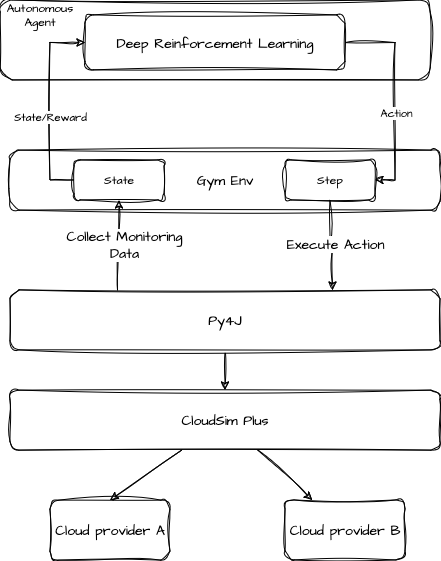

The diagram above was exported from draw.io. Its source (the exported page's mxGraphModel, read from the mxfile embedded in the PNG):
<mxGraphModel dx="819" dy="2639" grid="1" gridSize="10" guides="1" tooltips="1" connect="1" arrows="1" fold="1" page="1" pageScale="1" pageWidth="850" pageHeight="1100" math="0" shadow="0">
  <root>
    <mxCell id="0" />
    <mxCell id="1" parent="0" />
    <mxCell id="ZpTuRLykK32vp-sTln6N-1" value="Cloud provider A" style="rounded=1;whiteSpace=wrap;html=1;sketch=1;hachureGap=4;jiggle=2;curveFitting=1;fontFamily=Architects Daughter;fontSource=https%3A%2F%2Ffonts.googleapis.com%2Fcss%3Ffamily%3DArchitects%2BDaughter;fontSize=14;" vertex="1" parent="1">
      <mxGeometry x="240" y="-660" width="120" height="60" as="geometry" />
    </mxCell>
    <mxCell id="ZpTuRLykK32vp-sTln6N-2" value="Cloud provider B" style="rounded=1;whiteSpace=wrap;html=1;sketch=1;hachureGap=4;jiggle=2;curveFitting=1;fontFamily=Architects Daughter;fontSource=https%3A%2F%2Ffonts.googleapis.com%2Fcss%3Ffamily%3DArchitects%2BDaughter;fontSize=14;" vertex="1" parent="1">
      <mxGeometry x="475" y="-660" width="120" height="60" as="geometry" />
    </mxCell>
    <mxCell id="ZpTuRLykK32vp-sTln6N-3" style="rounded=0;sketch=1;hachureGap=4;jiggle=2;curveFitting=1;orthogonalLoop=1;jettySize=auto;html=1;entryX=0.5;entryY=0;entryDx=0;entryDy=0;fontFamily=Architects Daughter;fontSource=https%3A%2F%2Ffonts.googleapis.com%2Fcss%3Ffamily%3DArchitects%2BDaughter;" edge="1" parent="1" source="ZpTuRLykK32vp-sTln6N-5" target="ZpTuRLykK32vp-sTln6N-1">
      <mxGeometry relative="1" as="geometry" />
    </mxCell>
    <mxCell id="ZpTuRLykK32vp-sTln6N-4" style="rounded=0;sketch=1;hachureGap=4;jiggle=2;curveFitting=1;orthogonalLoop=1;jettySize=auto;html=1;fontFamily=Architects Daughter;fontSource=https%3A%2F%2Ffonts.googleapis.com%2Fcss%3Ffamily%3DArchitects%2BDaughter;" edge="1" parent="1" source="ZpTuRLykK32vp-sTln6N-5" target="ZpTuRLykK32vp-sTln6N-2">
      <mxGeometry relative="1" as="geometry" />
    </mxCell>
    <mxCell id="ZpTuRLykK32vp-sTln6N-5" value="CloudSim Plus" style="rounded=1;whiteSpace=wrap;html=1;sketch=1;hachureGap=4;jiggle=2;curveFitting=1;fontFamily=Architects Daughter;fontSource=https%3A%2F%2Ffonts.googleapis.com%2Fcss%3Ffamily%3DArchitects%2BDaughter;fontSize=14;" vertex="1" parent="1">
      <mxGeometry x="200" y="-770" width="430" height="60" as="geometry" />
    </mxCell>
    <mxCell id="ZpTuRLykK32vp-sTln6N-22" value="" style="edgeStyle=orthogonalEdgeStyle;rounded=0;sketch=1;hachureGap=4;jiggle=2;curveFitting=1;orthogonalLoop=1;jettySize=auto;html=1;fontFamily=Architects Daughter;fontSource=https%3A%2F%2Ffonts.googleapis.com%2Fcss%3Ffamily%3DArchitects%2BDaughter;" edge="1" parent="1" source="ZpTuRLykK32vp-sTln6N-21" target="ZpTuRLykK32vp-sTln6N-5">
      <mxGeometry relative="1" as="geometry" />
    </mxCell>
    <mxCell id="ZpTuRLykK32vp-sTln6N-21" value="Py4J" style="rounded=1;whiteSpace=wrap;html=1;sketch=1;hachureGap=4;jiggle=2;curveFitting=1;fontFamily=Architects Daughter;fontSource=https%3A%2F%2Ffonts.googleapis.com%2Fcss%3Ffamily%3DArchitects%2BDaughter;fontSize=14;" vertex="1" parent="1">
      <mxGeometry x="200" y="-870" width="430" height="60" as="geometry" />
    </mxCell>
    <mxCell id="ZpTuRLykK32vp-sTln6N-23" value="Gym Env" style="rounded=1;whiteSpace=wrap;html=1;sketch=1;hachureGap=4;jiggle=2;curveFitting=1;fontFamily=Architects Daughter;fontSource=https%3A%2F%2Ffonts.googleapis.com%2Fcss%3Ffamily%3DArchitects%2BDaughter;fontSize=14;" vertex="1" parent="1">
      <mxGeometry x="200" y="-1010" width="430" height="60" as="geometry" />
    </mxCell>
    <mxCell id="ZpTuRLykK32vp-sTln6N-29" value="State" style="rounded=1;whiteSpace=wrap;html=1;sketch=1;hachureGap=4;jiggle=2;curveFitting=1;fontFamily=Architects Daughter;fontSource=https%3A%2F%2Ffonts.googleapis.com%2Fcss%3Ffamily%3DArchitects%2BDaughter;" vertex="1" parent="1">
      <mxGeometry x="264" y="-1000" width="90" height="40" as="geometry" />
    </mxCell>
    <mxCell id="ZpTuRLykK32vp-sTln6N-30" value="Step" style="rounded=1;whiteSpace=wrap;html=1;sketch=1;hachureGap=4;jiggle=2;curveFitting=1;fontFamily=Architects Daughter;fontSource=https%3A%2F%2Ffonts.googleapis.com%2Fcss%3Ffamily%3DArchitects%2BDaughter;" vertex="1" parent="1">
      <mxGeometry x="475" y="-1000" width="90" height="40" as="geometry" />
    </mxCell>
    <mxCell id="ZpTuRLykK32vp-sTln6N-27" style="edgeStyle=orthogonalEdgeStyle;rounded=0;sketch=1;hachureGap=4;jiggle=2;curveFitting=1;orthogonalLoop=1;jettySize=auto;html=1;exitX=0.25;exitY=0;exitDx=0;exitDy=0;entryX=0.5;entryY=1;entryDx=0;entryDy=0;fontFamily=Architects Daughter;fontSource=https%3A%2F%2Ffonts.googleapis.com%2Fcss%3Ffamily%3DArchitects%2BDaughter;" edge="1" parent="1" source="ZpTuRLykK32vp-sTln6N-21" target="ZpTuRLykK32vp-sTln6N-29">
      <mxGeometry relative="1" as="geometry" />
    </mxCell>
    <mxCell id="ZpTuRLykK32vp-sTln6N-28" value="&lt;div style=&quot;font-size: 14px;&quot;&gt;Collect Monitoring&lt;/div&gt;&lt;div style=&quot;font-size: 14px;&quot;&gt;Data&lt;/div&gt;" style="edgeLabel;html=1;align=center;verticalAlign=middle;resizable=0;points=[];sketch=1;hachureGap=4;jiggle=2;curveFitting=1;fontFamily=Architects Daughter;fontSource=https%3A%2F%2Ffonts.googleapis.com%2Fcss%3Ffamily%3DArchitects%2BDaughter;fontSize=14;" vertex="1" connectable="0" parent="ZpTuRLykK32vp-sTln6N-27">
      <mxGeometry x="0.15" y="-5" relative="1" as="geometry">
        <mxPoint y="6" as="offset" />
      </mxGeometry>
    </mxCell>
    <mxCell id="ZpTuRLykK32vp-sTln6N-25" style="edgeStyle=orthogonalEdgeStyle;rounded=0;sketch=1;hachureGap=4;jiggle=2;curveFitting=1;orthogonalLoop=1;jettySize=auto;html=1;exitX=0.5;exitY=1;exitDx=0;exitDy=0;entryX=0.75;entryY=0;entryDx=0;entryDy=0;fontFamily=Architects Daughter;fontSource=https%3A%2F%2Ffonts.googleapis.com%2Fcss%3Ffamily%3DArchitects%2BDaughter;" edge="1" parent="1" source="ZpTuRLykK32vp-sTln6N-30" target="ZpTuRLykK32vp-sTln6N-21">
      <mxGeometry relative="1" as="geometry" />
    </mxCell>
    <mxCell id="ZpTuRLykK32vp-sTln6N-26" value="Execute Action" style="edgeLabel;html=1;align=center;verticalAlign=middle;resizable=0;points=[];sketch=1;hachureGap=4;jiggle=2;curveFitting=1;fontFamily=Architects Daughter;fontSource=https%3A%2F%2Ffonts.googleapis.com%2Fcss%3Ffamily%3DArchitects%2BDaughter;fontSize=14;" vertex="1" connectable="0" parent="ZpTuRLykK32vp-sTln6N-25">
      <mxGeometry x="-0.05" y="5" relative="1" as="geometry">
        <mxPoint as="offset" />
      </mxGeometry>
    </mxCell>
    <mxCell id="K84ASmnhrZeOhVeFdRQn-1" value="" style="rounded=1;whiteSpace=wrap;html=1;sketch=1;hachureGap=4;jiggle=2;curveFitting=1;fontFamily=Architects Daughter;fontSource=https%3A%2F%2Ffonts.googleapis.com%2Fcss%3Ffamily%3DArchitects%2BDaughter;fontSize=14;" vertex="1" parent="1">
      <mxGeometry x="190" y="-1160" width="430" height="80" as="geometry" />
    </mxCell>
    <mxCell id="7GNd86Ij1c5QGkxpMxQM-4" style="edgeStyle=orthogonalEdgeStyle;rounded=0;sketch=1;hachureGap=4;jiggle=2;curveFitting=1;orthogonalLoop=1;jettySize=auto;html=1;exitX=1;exitY=0.5;exitDx=0;exitDy=0;entryX=1;entryY=0.5;entryDx=0;entryDy=0;fontFamily=Architects Daughter;fontSource=https%3A%2F%2Ffonts.googleapis.com%2Fcss%3Ffamily%3DArchitects%2BDaughter;" edge="1" parent="1" source="K84ASmnhrZeOhVeFdRQn-2" target="ZpTuRLykK32vp-sTln6N-30">
      <mxGeometry relative="1" as="geometry" />
    </mxCell>
    <mxCell id="7GNd86Ij1c5QGkxpMxQM-5" value="Action" style="edgeLabel;html=1;align=center;verticalAlign=middle;resizable=0;points=[];sketch=1;hachureGap=4;jiggle=2;curveFitting=1;fontFamily=Architects Daughter;fontSource=https%3A%2F%2Ffonts.googleapis.com%2Fcss%3Ffamily%3DArchitects%2BDaughter;" vertex="1" connectable="0" parent="7GNd86Ij1c5QGkxpMxQM-4">
      <mxGeometry x="0.1613" y="1" relative="1" as="geometry">
        <mxPoint as="offset" />
      </mxGeometry>
    </mxCell>
    <mxCell id="K84ASmnhrZeOhVeFdRQn-2" value="Deep Reinforcement Learning" style="rounded=1;whiteSpace=wrap;html=1;sketch=1;hachureGap=4;jiggle=2;curveFitting=1;fontFamily=Architects Daughter;fontSource=https%3A%2F%2Ffonts.googleapis.com%2Fcss%3Ffamily%3DArchitects%2BDaughter;fontSize=14;" vertex="1" parent="1">
      <mxGeometry x="275" y="-1145" width="260" height="55" as="geometry" />
    </mxCell>
    <mxCell id="7GNd86Ij1c5QGkxpMxQM-1" value="&lt;div&gt;Autonomous&lt;/div&gt;&lt;div&gt;Agent&lt;br&gt;&lt;/div&gt;" style="text;html=1;align=center;verticalAlign=middle;whiteSpace=wrap;rounded=0;fontFamily=Architects Daughter;fontSource=https%3A%2F%2Ffonts.googleapis.com%2Fcss%3Ffamily%3DArchitects%2BDaughter;" vertex="1" parent="1">
      <mxGeometry x="200" y="-1160" width="60" height="30" as="geometry" />
    </mxCell>
    <mxCell id="7GNd86Ij1c5QGkxpMxQM-2" style="edgeStyle=orthogonalEdgeStyle;rounded=0;sketch=1;hachureGap=4;jiggle=2;curveFitting=1;orthogonalLoop=1;jettySize=auto;html=1;entryX=0;entryY=0.5;entryDx=0;entryDy=0;fontFamily=Architects Daughter;fontSource=https%3A%2F%2Ffonts.googleapis.com%2Fcss%3Ffamily%3DArchitects%2BDaughter;" edge="1" parent="1" source="ZpTuRLykK32vp-sTln6N-29" target="K84ASmnhrZeOhVeFdRQn-2">
      <mxGeometry relative="1" as="geometry">
        <Array as="points">
          <mxPoint x="240" y="-980" />
          <mxPoint x="240" y="-1118" />
        </Array>
      </mxGeometry>
    </mxCell>
    <mxCell id="7GNd86Ij1c5QGkxpMxQM-3" value="State/Reward" style="edgeLabel;html=1;align=center;verticalAlign=middle;resizable=0;points=[];sketch=1;hachureGap=4;jiggle=2;curveFitting=1;fontFamily=Architects Daughter;fontSource=https%3A%2F%2Ffonts.googleapis.com%2Fcss%3Ffamily%3DArchitects%2BDaughter;" vertex="1" connectable="0" parent="7GNd86Ij1c5QGkxpMxQM-2">
      <mxGeometry x="-0.1086" relative="1" as="geometry">
        <mxPoint as="offset" />
      </mxGeometry>
    </mxCell>
  </root>
</mxGraphModel>